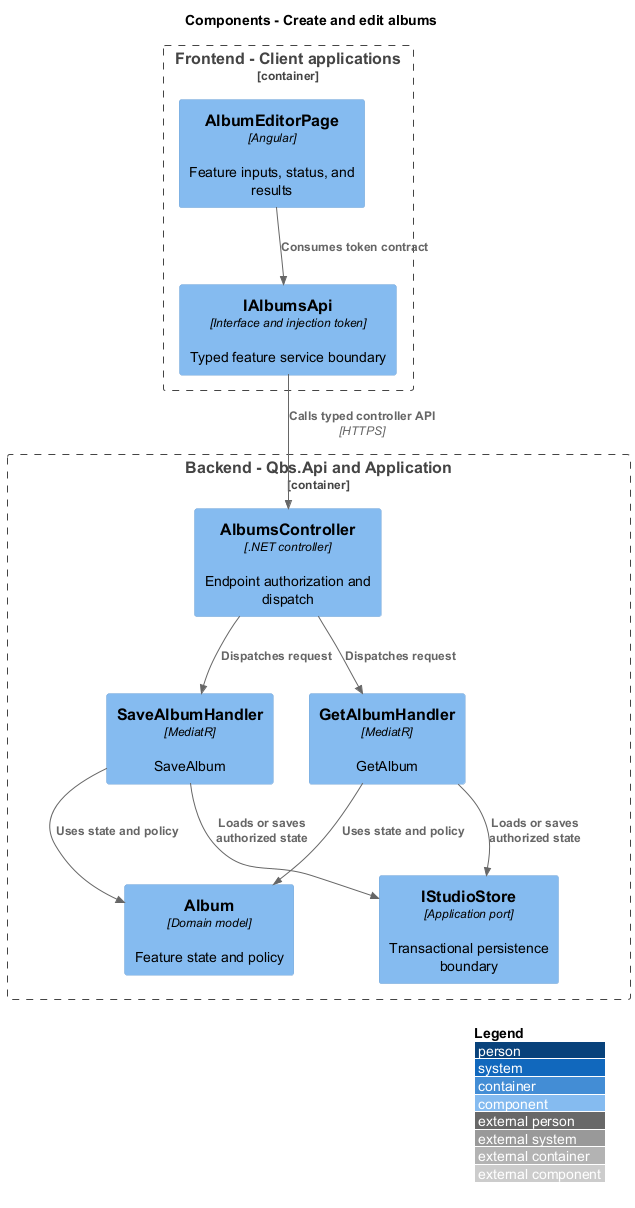

The diagram above was rendered by PlantUML. Its source (embedded in the PNG):
@startuml
!include <C4/C4_Component>
LAYOUT_WITH_LEGEND()
title Components - Create and edit albums
Container_Boundary(frontend, "Frontend - Client applications") {
 Component(page, "AlbumEditorPage", "Angular", "Feature inputs, status, and results")
 Component(client, "IAlbumsApi", "Interface and injection token", "Typed feature service boundary")
}
Container_Boundary(api, "Backend - Qbs.Api and Application") {
 Component(ctrl, "AlbumsController", ".NET controller", "Endpoint authorization and dispatch")
 Component(handler0, "SaveAlbumHandler", "MediatR", "SaveAlbum")
 Component(handler1, "GetAlbumHandler", "MediatR", "GetAlbum")
 Component(entity, "Album", "Domain model", "Feature state and policy")
 Component(store, "IStudioStore", "Application port", "Transactional persistence boundary")
}
Rel(page, client, "Consumes token contract")
Rel(client, ctrl, "Calls typed controller API", "HTTPS")
Rel(ctrl, handler0, "Dispatches request")
Rel(handler0, entity, "Uses state and policy")
Rel(handler0, store, "Loads or saves authorized state")
Rel(ctrl, handler1, "Dispatches request")
Rel(handler1, entity, "Uses state and policy")
Rel(handler1, store, "Loads or saves authorized state")
@enduml